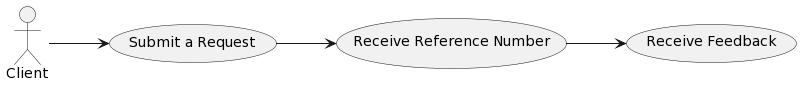

The diagram above was rendered by PlantUML. Its source (embedded in the PNG):
@startuml
left to right direction

actor Client

usecase "Submit a Request" as SR
usecase "Receive Reference Number" as RF1
usecase "Receive Feedback" as RF2

Client --> SR
SR --> RF1
RF1 --> RF2
@enduml